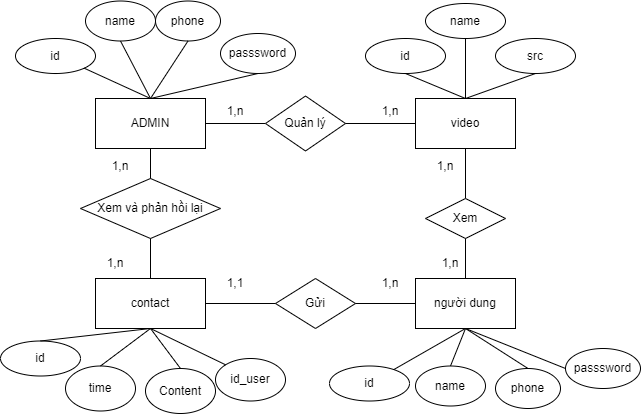

The diagram above was exported from draw.io. Its source (the exported page's mxGraphModel, read from the mxfile embedded in the PNG):
<mxGraphModel dx="782" dy="450" grid="1" gridSize="10" guides="1" tooltips="1" connect="1" arrows="1" fold="1" page="1" pageScale="1" pageWidth="827" pageHeight="1169" math="0" shadow="0">
  <root>
    <mxCell id="0" />
    <mxCell id="1" parent="0" />
    <mxCell id="0XbI38nccCOqMMi5yqj9-1" value="video" style="rounded=0;whiteSpace=wrap;html=1;" vertex="1" parent="1">
      <mxGeometry x="420" y="110" width="100" height="50" as="geometry" />
    </mxCell>
    <mxCell id="0XbI38nccCOqMMi5yqj9-2" value="contact" style="rounded=0;whiteSpace=wrap;html=1;" vertex="1" parent="1">
      <mxGeometry x="100" y="290" width="110" height="50" as="geometry" />
    </mxCell>
    <mxCell id="0XbI38nccCOqMMi5yqj9-3" value="ADMIN" style="rounded=0;whiteSpace=wrap;html=1;" vertex="1" parent="1">
      <mxGeometry x="100" y="110" width="110" height="50" as="geometry" />
    </mxCell>
    <mxCell id="0XbI38nccCOqMMi5yqj9-4" value="người dung" style="rounded=0;whiteSpace=wrap;html=1;" vertex="1" parent="1">
      <mxGeometry x="420" y="290" width="100" height="50" as="geometry" />
    </mxCell>
    <mxCell id="0XbI38nccCOqMMi5yqj9-5" value="id" style="ellipse;whiteSpace=wrap;html=1;" vertex="1" parent="1">
      <mxGeometry x="370" y="50" width="80" height="35" as="geometry" />
    </mxCell>
    <mxCell id="0XbI38nccCOqMMi5yqj9-6" value="name" style="ellipse;whiteSpace=wrap;html=1;" vertex="1" parent="1">
      <mxGeometry x="430" y="15" width="80" height="35" as="geometry" />
    </mxCell>
    <mxCell id="0XbI38nccCOqMMi5yqj9-7" value="src" style="ellipse;whiteSpace=wrap;html=1;" vertex="1" parent="1">
      <mxGeometry x="500" y="50" width="80" height="35" as="geometry" />
    </mxCell>
    <mxCell id="0XbI38nccCOqMMi5yqj9-8" style="edgeStyle=orthogonalEdgeStyle;rounded=0;orthogonalLoop=1;jettySize=auto;html=1;exitX=0.5;exitY=1;exitDx=0;exitDy=0;" edge="1" parent="1" source="0XbI38nccCOqMMi5yqj9-5" target="0XbI38nccCOqMMi5yqj9-5">
      <mxGeometry relative="1" as="geometry" />
    </mxCell>
    <mxCell id="0XbI38nccCOqMMi5yqj9-9" value="" style="endArrow=none;html=1;rounded=0;entryX=0.5;entryY=1;entryDx=0;entryDy=0;exitX=0.5;exitY=0;exitDx=0;exitDy=0;" edge="1" parent="1" source="0XbI38nccCOqMMi5yqj9-10" target="0XbI38nccCOqMMi5yqj9-1">
      <mxGeometry width="50" height="50" relative="1" as="geometry">
        <mxPoint x="380" y="250" as="sourcePoint" />
        <mxPoint x="430" y="200" as="targetPoint" />
      </mxGeometry>
    </mxCell>
    <mxCell id="0XbI38nccCOqMMi5yqj9-10" value="Xem" style="rhombus;whiteSpace=wrap;html=1;" vertex="1" parent="1">
      <mxGeometry x="430" y="210" width="80" height="40" as="geometry" />
    </mxCell>
    <mxCell id="0XbI38nccCOqMMi5yqj9-11" value="" style="endArrow=none;html=1;rounded=0;entryX=0.5;entryY=1;entryDx=0;entryDy=0;" edge="1" parent="1" source="0XbI38nccCOqMMi5yqj9-4" target="0XbI38nccCOqMMi5yqj9-10">
      <mxGeometry width="50" height="50" relative="1" as="geometry">
        <mxPoint x="480" y="220" as="sourcePoint" />
        <mxPoint x="480" y="170" as="targetPoint" />
      </mxGeometry>
    </mxCell>
    <mxCell id="0XbI38nccCOqMMi5yqj9-12" value="" style="endArrow=none;html=1;rounded=0;exitX=0.5;exitY=1;exitDx=0;exitDy=0;entryX=0.5;entryY=0;entryDx=0;entryDy=0;" edge="1" parent="1" source="0XbI38nccCOqMMi5yqj9-5" target="0XbI38nccCOqMMi5yqj9-1">
      <mxGeometry width="50" height="50" relative="1" as="geometry">
        <mxPoint x="250" y="220" as="sourcePoint" />
        <mxPoint x="300" y="170" as="targetPoint" />
      </mxGeometry>
    </mxCell>
    <mxCell id="0XbI38nccCOqMMi5yqj9-13" value="" style="endArrow=none;html=1;rounded=0;exitX=1;exitY=0.5;exitDx=0;exitDy=0;entryX=0;entryY=0.5;entryDx=0;entryDy=0;" edge="1" parent="1" source="0XbI38nccCOqMMi5yqj9-3" target="0XbI38nccCOqMMi5yqj9-16">
      <mxGeometry width="50" height="50" relative="1" as="geometry">
        <mxPoint x="300" y="240" as="sourcePoint" />
        <mxPoint x="330" y="140" as="targetPoint" />
      </mxGeometry>
    </mxCell>
    <mxCell id="0XbI38nccCOqMMi5yqj9-14" value="" style="endArrow=none;html=1;rounded=0;entryX=0.5;entryY=1;entryDx=0;entryDy=0;exitX=0.5;exitY=0;exitDx=0;exitDy=0;" edge="1" parent="1" source="0XbI38nccCOqMMi5yqj9-1" target="0XbI38nccCOqMMi5yqj9-7">
      <mxGeometry width="50" height="50" relative="1" as="geometry">
        <mxPoint x="600" y="120" as="sourcePoint" />
        <mxPoint x="600" y="70" as="targetPoint" />
      </mxGeometry>
    </mxCell>
    <mxCell id="0XbI38nccCOqMMi5yqj9-15" value="" style="endArrow=none;html=1;rounded=0;entryX=0.5;entryY=1;entryDx=0;entryDy=0;exitX=0.5;exitY=0;exitDx=0;exitDy=0;" edge="1" parent="1" source="0XbI38nccCOqMMi5yqj9-1" target="0XbI38nccCOqMMi5yqj9-6">
      <mxGeometry width="50" height="50" relative="1" as="geometry">
        <mxPoint x="520" y="260" as="sourcePoint" />
        <mxPoint x="520" y="210" as="targetPoint" />
      </mxGeometry>
    </mxCell>
    <mxCell id="0XbI38nccCOqMMi5yqj9-16" value="Quản lý" style="rhombus;whiteSpace=wrap;html=1;" vertex="1" parent="1">
      <mxGeometry x="270" y="107.5" width="80" height="55" as="geometry" />
    </mxCell>
    <mxCell id="0XbI38nccCOqMMi5yqj9-17" value="" style="endArrow=none;html=1;rounded=0;exitX=1;exitY=0.5;exitDx=0;exitDy=0;entryX=0;entryY=0.5;entryDx=0;entryDy=0;" edge="1" parent="1" source="0XbI38nccCOqMMi5yqj9-16" target="0XbI38nccCOqMMi5yqj9-1">
      <mxGeometry width="50" height="50" relative="1" as="geometry">
        <mxPoint x="290" y="250" as="sourcePoint" />
        <mxPoint x="340" y="200" as="targetPoint" />
      </mxGeometry>
    </mxCell>
    <mxCell id="0XbI38nccCOqMMi5yqj9-18" value="Gửi" style="rhombus;whiteSpace=wrap;html=1;" vertex="1" parent="1">
      <mxGeometry x="280" y="290" width="80" height="50" as="geometry" />
    </mxCell>
    <mxCell id="0XbI38nccCOqMMi5yqj9-19" value="Xem và phản hồi lại" style="rhombus;whiteSpace=wrap;html=1;" vertex="1" parent="1">
      <mxGeometry x="85" y="190" width="140" height="60" as="geometry" />
    </mxCell>
    <mxCell id="0XbI38nccCOqMMi5yqj9-20" value="" style="endArrow=none;html=1;rounded=0;exitX=0.5;exitY=1;exitDx=0;exitDy=0;entryX=0.5;entryY=0;entryDx=0;entryDy=0;startArrow=none;" edge="1" parent="1" source="0XbI38nccCOqMMi5yqj9-3" target="0XbI38nccCOqMMi5yqj9-19">
      <mxGeometry width="50" height="50" relative="1" as="geometry">
        <mxPoint x="230" y="200" as="sourcePoint" />
        <mxPoint x="330" y="220" as="targetPoint" />
      </mxGeometry>
    </mxCell>
    <mxCell id="0XbI38nccCOqMMi5yqj9-21" value="" style="endArrow=none;html=1;rounded=0;exitX=0.5;exitY=1;exitDx=0;exitDy=0;entryX=0.5;entryY=0;entryDx=0;entryDy=0;" edge="1" parent="1" source="0XbI38nccCOqMMi5yqj9-19" target="0XbI38nccCOqMMi5yqj9-2">
      <mxGeometry width="50" height="50" relative="1" as="geometry">
        <mxPoint x="340" y="230" as="sourcePoint" />
        <mxPoint x="390" y="180" as="targetPoint" />
      </mxGeometry>
    </mxCell>
    <mxCell id="0XbI38nccCOqMMi5yqj9-22" value="" style="endArrow=none;html=1;rounded=0;exitX=1;exitY=0.5;exitDx=0;exitDy=0;entryX=0;entryY=0.5;entryDx=0;entryDy=0;" edge="1" parent="1" source="0XbI38nccCOqMMi5yqj9-2" target="0XbI38nccCOqMMi5yqj9-18">
      <mxGeometry width="50" height="50" relative="1" as="geometry">
        <mxPoint x="270" y="300" as="sourcePoint" />
        <mxPoint x="320" y="250" as="targetPoint" />
      </mxGeometry>
    </mxCell>
    <mxCell id="0XbI38nccCOqMMi5yqj9-23" value="" style="endArrow=none;html=1;rounded=0;exitX=1;exitY=0.5;exitDx=0;exitDy=0;entryX=0;entryY=0.5;entryDx=0;entryDy=0;" edge="1" parent="1" source="0XbI38nccCOqMMi5yqj9-18" target="0XbI38nccCOqMMi5yqj9-4">
      <mxGeometry width="50" height="50" relative="1" as="geometry">
        <mxPoint x="330" y="290" as="sourcePoint" />
        <mxPoint x="380" y="240" as="targetPoint" />
      </mxGeometry>
    </mxCell>
    <mxCell id="0XbI38nccCOqMMi5yqj9-24" value="id" style="ellipse;whiteSpace=wrap;html=1;" vertex="1" parent="1">
      <mxGeometry x="20" y="50" width="80" height="35" as="geometry" />
    </mxCell>
    <mxCell id="0XbI38nccCOqMMi5yqj9-25" value="passsword" style="ellipse;whiteSpace=wrap;html=1;" vertex="1" parent="1">
      <mxGeometry x="225" y="45" width="75" height="40" as="geometry" />
    </mxCell>
    <mxCell id="0XbI38nccCOqMMi5yqj9-26" value="name" style="ellipse;whiteSpace=wrap;html=1;" vertex="1" parent="1">
      <mxGeometry x="420" y="377.5" width="70" height="40" as="geometry" />
    </mxCell>
    <mxCell id="0XbI38nccCOqMMi5yqj9-27" value="phone" style="ellipse;whiteSpace=wrap;html=1;" vertex="1" parent="1">
      <mxGeometry x="500" y="380" width="65" height="40" as="geometry" />
    </mxCell>
    <mxCell id="0XbI38nccCOqMMi5yqj9-29" value="Content" style="ellipse;whiteSpace=wrap;html=1;" vertex="1" parent="1">
      <mxGeometry x="150" y="380" width="70" height="45" as="geometry" />
    </mxCell>
    <mxCell id="0XbI38nccCOqMMi5yqj9-30" value="" style="endArrow=none;html=1;rounded=0;exitX=0.5;exitY=1;exitDx=0;exitDy=0;entryX=0.5;entryY=0;entryDx=0;entryDy=0;" edge="1" parent="1" source="0XbI38nccCOqMMi5yqj9-25" target="0XbI38nccCOqMMi5yqj9-3">
      <mxGeometry width="50" height="50" relative="1" as="geometry">
        <mxPoint x="290" y="270" as="sourcePoint" />
        <mxPoint x="340" y="220" as="targetPoint" />
      </mxGeometry>
    </mxCell>
    <mxCell id="0XbI38nccCOqMMi5yqj9-31" value="id" style="ellipse;whiteSpace=wrap;html=1;" vertex="1" parent="1">
      <mxGeometry x="5" y="352.5" width="80" height="35" as="geometry" />
    </mxCell>
    <mxCell id="0XbI38nccCOqMMi5yqj9-32" value="" style="endArrow=none;html=1;rounded=0;exitX=0.5;exitY=0;exitDx=0;exitDy=0;entryX=0.5;entryY=1;entryDx=0;entryDy=0;" edge="1" parent="1" source="0XbI38nccCOqMMi5yqj9-31" target="0XbI38nccCOqMMi5yqj9-2">
      <mxGeometry width="50" height="50" relative="1" as="geometry">
        <mxPoint x="615" y="290" as="sourcePoint" />
        <mxPoint x="470" y="350" as="targetPoint" />
      </mxGeometry>
    </mxCell>
    <mxCell id="0XbI38nccCOqMMi5yqj9-33" value="time" style="ellipse;whiteSpace=wrap;html=1;" vertex="1" parent="1">
      <mxGeometry x="70" y="377.5" width="70" height="45" as="geometry" />
    </mxCell>
    <mxCell id="0XbI38nccCOqMMi5yqj9-34" value="" style="endArrow=none;html=1;rounded=0;exitX=0.5;exitY=1;exitDx=0;exitDy=0;entryX=0.5;entryY=0;entryDx=0;entryDy=0;" edge="1" parent="1" source="0XbI38nccCOqMMi5yqj9-2" target="0XbI38nccCOqMMi5yqj9-33">
      <mxGeometry width="50" height="50" relative="1" as="geometry">
        <mxPoint x="170" y="500" as="sourcePoint" />
        <mxPoint x="220" y="450" as="targetPoint" />
      </mxGeometry>
    </mxCell>
    <mxCell id="0XbI38nccCOqMMi5yqj9-35" value="" style="endArrow=none;html=1;rounded=0;exitX=1;exitY=1;exitDx=0;exitDy=0;entryX=0.5;entryY=0;entryDx=0;entryDy=0;" edge="1" parent="1" source="0XbI38nccCOqMMi5yqj9-24" target="0XbI38nccCOqMMi5yqj9-3">
      <mxGeometry width="50" height="50" relative="1" as="geometry">
        <mxPoint x="300" y="250" as="sourcePoint" />
        <mxPoint x="350" y="200" as="targetPoint" />
      </mxGeometry>
    </mxCell>
    <mxCell id="0XbI38nccCOqMMi5yqj9-36" value="" style="endArrow=none;html=1;rounded=0;exitX=0.5;exitY=1;exitDx=0;exitDy=0;entryX=0.5;entryY=0;entryDx=0;entryDy=0;" edge="1" parent="1" source="0XbI38nccCOqMMi5yqj9-4" target="0XbI38nccCOqMMi5yqj9-26">
      <mxGeometry width="50" height="50" relative="1" as="geometry">
        <mxPoint x="370" y="490" as="sourcePoint" />
        <mxPoint x="420" y="440" as="targetPoint" />
      </mxGeometry>
    </mxCell>
    <mxCell id="0XbI38nccCOqMMi5yqj9-37" value="" style="endArrow=none;html=1;rounded=0;entryX=0.5;entryY=0;entryDx=0;entryDy=0;exitX=0.5;exitY=1;exitDx=0;exitDy=0;" edge="1" parent="1" source="0XbI38nccCOqMMi5yqj9-2" target="0XbI38nccCOqMMi5yqj9-29">
      <mxGeometry width="50" height="50" relative="1" as="geometry">
        <mxPoint x="190" y="370" as="sourcePoint" />
        <mxPoint x="360" y="410" as="targetPoint" />
      </mxGeometry>
    </mxCell>
    <mxCell id="0XbI38nccCOqMMi5yqj9-38" value="" style="endArrow=none;html=1;rounded=0;entryX=0;entryY=0.5;entryDx=0;entryDy=0;exitX=0.5;exitY=1;exitDx=0;exitDy=0;" edge="1" parent="1" source="0XbI38nccCOqMMi5yqj9-4" target="0XbI38nccCOqMMi5yqj9-44">
      <mxGeometry width="50" height="50" relative="1" as="geometry">
        <mxPoint x="500" y="350" as="sourcePoint" />
        <mxPoint x="460" y="450" as="targetPoint" />
      </mxGeometry>
    </mxCell>
    <mxCell id="0XbI38nccCOqMMi5yqj9-39" value="" style="endArrow=none;html=1;rounded=0;exitX=0.5;exitY=1;exitDx=0;exitDy=0;entryX=0.5;entryY=0;entryDx=0;entryDy=0;" edge="1" parent="1" source="0XbI38nccCOqMMi5yqj9-4" target="0XbI38nccCOqMMi5yqj9-27">
      <mxGeometry width="50" height="50" relative="1" as="geometry">
        <mxPoint x="480" y="480" as="sourcePoint" />
        <mxPoint x="530" y="430" as="targetPoint" />
      </mxGeometry>
    </mxCell>
    <mxCell id="0XbI38nccCOqMMi5yqj9-40" value="phone" style="ellipse;whiteSpace=wrap;html=1;" vertex="1" parent="1">
      <mxGeometry x="160" y="12.5" width="65" height="40" as="geometry" />
    </mxCell>
    <mxCell id="0XbI38nccCOqMMi5yqj9-41" value="" style="endArrow=none;html=1;rounded=0;exitX=0.5;exitY=1;exitDx=0;exitDy=0;entryX=0.5;entryY=0;entryDx=0;entryDy=0;" edge="1" parent="1" source="0XbI38nccCOqMMi5yqj9-40" target="0XbI38nccCOqMMi5yqj9-3">
      <mxGeometry width="50" height="50" relative="1" as="geometry">
        <mxPoint x="310" y="500" as="sourcePoint" />
        <mxPoint x="170" y="110" as="targetPoint" />
      </mxGeometry>
    </mxCell>
    <mxCell id="0XbI38nccCOqMMi5yqj9-42" value="name" style="ellipse;whiteSpace=wrap;html=1;" vertex="1" parent="1">
      <mxGeometry x="90" y="12.5" width="70" height="40" as="geometry" />
    </mxCell>
    <mxCell id="0XbI38nccCOqMMi5yqj9-43" value="" style="endArrow=none;html=1;rounded=0;exitX=0.5;exitY=1;exitDx=0;exitDy=0;entryX=0.5;entryY=0;entryDx=0;entryDy=0;" edge="1" parent="1" source="0XbI38nccCOqMMi5yqj9-42" target="0XbI38nccCOqMMi5yqj9-3">
      <mxGeometry width="50" height="50" relative="1" as="geometry">
        <mxPoint x="330" y="250" as="sourcePoint" />
        <mxPoint x="160" y="80" as="targetPoint" />
      </mxGeometry>
    </mxCell>
    <mxCell id="0XbI38nccCOqMMi5yqj9-44" value="passsword" style="ellipse;whiteSpace=wrap;html=1;" vertex="1" parent="1">
      <mxGeometry x="570" y="360" width="75" height="40" as="geometry" />
    </mxCell>
    <mxCell id="0XbI38nccCOqMMi5yqj9-46" value="id" style="ellipse;whiteSpace=wrap;html=1;" vertex="1" parent="1">
      <mxGeometry x="334" y="377.5" width="80" height="35" as="geometry" />
    </mxCell>
    <mxCell id="0XbI38nccCOqMMi5yqj9-47" value="" style="endArrow=none;html=1;rounded=0;entryX=0.5;entryY=1;entryDx=0;entryDy=0;" edge="1" parent="1" source="0XbI38nccCOqMMi5yqj9-46" target="0XbI38nccCOqMMi5yqj9-4">
      <mxGeometry width="50" height="50" relative="1" as="geometry">
        <mxPoint x="370" y="390" as="sourcePoint" />
        <mxPoint x="420" y="340" as="targetPoint" />
      </mxGeometry>
    </mxCell>
    <mxCell id="0XbI38nccCOqMMi5yqj9-48" value="id_user" style="ellipse;whiteSpace=wrap;html=1;" vertex="1" parent="1">
      <mxGeometry x="220" y="370" width="70" height="42.5" as="geometry" />
    </mxCell>
    <mxCell id="0XbI38nccCOqMMi5yqj9-49" value="" style="endArrow=none;html=1;rounded=0;exitX=0.5;exitY=1;exitDx=0;exitDy=0;entryX=0;entryY=0;entryDx=0;entryDy=0;" edge="1" parent="1" source="0XbI38nccCOqMMi5yqj9-2" target="0XbI38nccCOqMMi5yqj9-48">
      <mxGeometry width="50" height="50" relative="1" as="geometry">
        <mxPoint x="10" y="490" as="sourcePoint" />
        <mxPoint x="60" y="440" as="targetPoint" />
      </mxGeometry>
    </mxCell>
    <mxCell id="0XbI38nccCOqMMi5yqj9-51" value="1,n" style="text;html=1;strokeColor=none;fillColor=none;align=center;verticalAlign=middle;whiteSpace=wrap;rounded=0;" vertex="1" parent="1">
      <mxGeometry x="425" y="260" width="60" height="30" as="geometry" />
    </mxCell>
    <mxCell id="0XbI38nccCOqMMi5yqj9-52" value="1,n" style="text;html=1;strokeColor=none;fillColor=none;align=center;verticalAlign=middle;whiteSpace=wrap;rounded=0;" vertex="1" parent="1">
      <mxGeometry x="420" y="162.5" width="60" height="30" as="geometry" />
    </mxCell>
    <mxCell id="0XbI38nccCOqMMi5yqj9-53" value="1,n" style="text;html=1;strokeColor=none;fillColor=none;align=center;verticalAlign=middle;whiteSpace=wrap;rounded=0;" vertex="1" parent="1">
      <mxGeometry x="365" y="107.5" width="60" height="30" as="geometry" />
    </mxCell>
    <mxCell id="0XbI38nccCOqMMi5yqj9-54" value="1,n" style="text;html=1;strokeColor=none;fillColor=none;align=center;verticalAlign=middle;whiteSpace=wrap;rounded=0;" vertex="1" parent="1">
      <mxGeometry x="210" y="107.5" width="60" height="30" as="geometry" />
    </mxCell>
    <mxCell id="0XbI38nccCOqMMi5yqj9-57" value="1,1" style="text;html=1;strokeColor=none;fillColor=none;align=center;verticalAlign=middle;whiteSpace=wrap;rounded=0;" vertex="1" parent="1">
      <mxGeometry x="210" y="280" width="60" height="30" as="geometry" />
    </mxCell>
    <mxCell id="0XbI38nccCOqMMi5yqj9-58" value="1,n" style="text;html=1;strokeColor=none;fillColor=none;align=center;verticalAlign=middle;whiteSpace=wrap;rounded=0;" vertex="1" parent="1">
      <mxGeometry x="365" y="280" width="60" height="30" as="geometry" />
    </mxCell>
    <mxCell id="0XbI38nccCOqMMi5yqj9-59" value="1,n" style="text;html=1;strokeColor=none;fillColor=none;align=center;verticalAlign=middle;whiteSpace=wrap;rounded=0;" vertex="1" parent="1">
      <mxGeometry x="95" y="162.5" width="60" height="30" as="geometry" />
    </mxCell>
    <mxCell id="0XbI38nccCOqMMi5yqj9-60" value="1,n" style="text;html=1;strokeColor=none;fillColor=none;align=center;verticalAlign=middle;whiteSpace=wrap;rounded=0;" vertex="1" parent="1">
      <mxGeometry x="90" y="260" width="60" height="30" as="geometry" />
    </mxCell>
  </root>
</mxGraphModel>